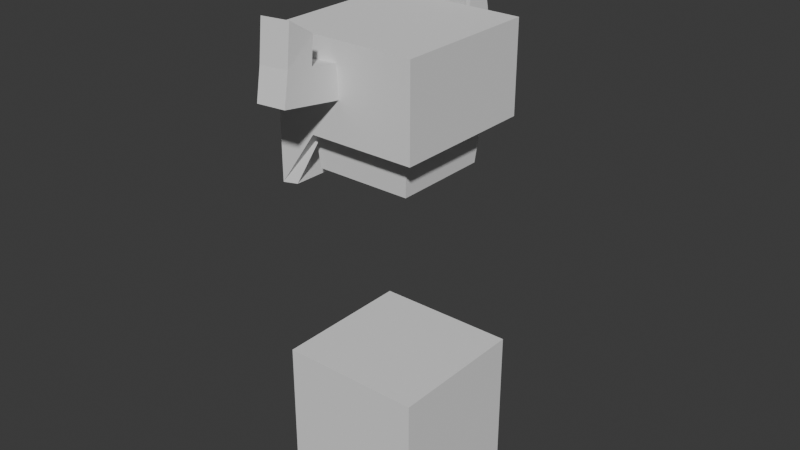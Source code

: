 # Source: SenorOscuro3.blend  (saved by Blender 4.0.36; exported with 4.5.12 LTS)
import bpy
from mathutils import Matrix  # noqa: F401  (used for matrix-valued properties, if any)

bpy.ops.wm.read_factory_settings(use_empty=True)
scene = bpy.context.scene
scene.name = 'Scene'

# ---- collections
col_collection = bpy.data.collections.new('Collection'); scene.collection.children.link(col_collection)

# ---- world
world_world = bpy.data.worlds.new('World'); scene.world = world_world
world_world.use_nodes = True; world_world.node_tree.nodes.clear()
_N = world_world.node_tree.nodes; _L = world_world.node_tree.links
n0 = _N.new('ShaderNodeOutputWorld'); n0.name = 'World Output'; n0.location = (300, 300)
n1 = _N.new('ShaderNodeBackground'); n1.name = 'Background'; n1.location = (10, 300)
n1.inputs[0].default_value = (0.05088, 0.05088, 0.05088, 1.0)
_L.new(n1.outputs[0], n0.inputs[0])
n0.is_active_output = True
world_world.color = (0.05088, 0.05088, 0.05088)
world_world.use_sun_shadow = False
world_world.sun_shadow_jitter_overblur = 0.0

# ---- meshes
me_cube_001 = bpy.data.meshes.new('Cube.001')
me_cube_001.from_pydata([(-1.0, -1.0, -1.0), (-1.0, -1.0, 1.0), (-1.0, 1.0, -1.0), (-1.0, 1.0, 1.0), (1.0, -1.0, -1.0), (1.0, -1.0, 1.0), (1.0, 1.0, -1.0), (1.0, 1.0, 1.0)], [], [(0, 1, 3, 2), (2, 3, 7, 6), (6, 7, 5, 4), (4, 5, 1, 0), (2, 6, 4, 0), (7, 3, 1, 5)])
_uv = me_cube_001.uv_layers.new(name='UVMap')
_uv.uv.foreach_set('vector', [0.375, 0.0, 0.625, 0.0, 0.625, 0.25, 0.375, 0.25, 0.375, 0.25, 0.625, 0.25, 0.625, 0.5, 0.375, 0.5, 0.375, 0.5, 0.625, 0.5, 0.625, 0.75, 0.375, 0.75, 0.375, 0.75, 0.625, 0.75, 0.625, 1.0, 0.375, 1.0, 0.125, 0.5, 0.375, 0.5, 0.375, 0.75, 0.125, 0.75, 0.625, 0.5, 0.875, 0.5, 0.875, 0.75, 0.625, 0.75])
me_cube_001.update()
me_cube_005 = bpy.data.meshes.new('Cube.005')
me_cube_005.from_pydata([(-1.0, -1.0, -1.0), (-1.0, -1.0, 1.0), (-1.0, 1.0, -1.0), (-1.0, 1.0, 1.0), (1.0, -1.0, 1.0), (1.0, 1.0, 1.0), (-1.0, -1.0, 0.0), (-1.0, 1.0, 0.0), (1.0, 1.0, 0.0), (1.0, -1.0, 0.0), (1.0, 0.6922, 0.0), (-1.0, 0.6922, 1.0), (1.0, 0.6922, 1.0), (-1.0, 0.6091, 0.0), (-1.0, 0.3843, -1.0), (-1.0, 0.3843, 1.0), (-1.0, -0.3843, 1.0), (-1.0, 0.0, 1.0), (1.0, -0.3843, 1.0), (1.0, 0.3843, 1.0), (1.0, 0.0, 1.0), (1.0, 0.3843, 0.0), (1.0, -0.3843, 0.0), (1.0, 0.0, 0.0), (-1.007, 0.003464, -0.1146), (-1.0, -1.0, 0.624), (-1.0, 0.6922, 0.624), (-1.0, 1.0, 0.624), (1.0, 1.0, 0.624), (1.0, -1.0, 0.624), (1.0, 0.6922, 0.624), (1.0, -0.3843, 0.624), (1.0, 0.0, 0.624), (1.0, 0.3843, 0.624), (-1.0, 0.3843, 0.624), (-1.0, 0.0, 0.624), (-1.002, -0.3651, 0.6192), (1.0, 1.0, -0.2374), (1.0, 0.6922, -0.2374), (1.0, -1.0, -0.2374), (-1.0, 0.5233, -0.5), (1.0, -0.3843, -0.2374), (1.0, 0.0, -0.2374), (1.0, 0.3843, -0.2374), (-1.0, -0.3843, -1.0), (-1.0, -0.6089, 0.0), (-1.0, -0.6772, 1.0), (1.0, -0.6772, 1.0), (1.0, -0.6772, 0.0), (-1.0, -0.6772, 0.624), (1.0, -0.6772, 0.624), (-1.0, -0.5063, -0.5), (1.0, -0.6772, -0.2374), (-0.4651, 1.0, 1.0), (-0.4651, -1.0, 1.0), (-0.4651, -1.0, 0.0), (-0.4651, 1.0, 0.0), (-0.4651, 0.6922, 1.0), (-0.4651, -0.3843, 1.0), (-0.4651, 0.0, 1.0), (-0.4651, 0.3843, 1.0), (-0.4651, -1.0, 0.624), (-0.4651, 1.0, 0.624), (-0.4651, 1.0, -0.2374), (-0.4651, -1.0, -0.2374), (-0.4651, -0.6772, 1.0), (-1.0, 0.6575, 0.3115), (-1.0, 1.0, 0.3115), (1.0, 1.0, 0.3115), (1.0, -1.0, 0.3115), (-1.0, -1.0, 0.3115), (1.0, 0.6922, 0.3115), (1.0, -0.3843, 0.3115), (-1.0, 0.3843, 0.3115), (1.0, 0.0, 0.3115), (1.0, 0.3843, 0.3115), (-1.0, 0.0, 0.3115), (-1.002, -0.3651, 0.3068), (1.0, -0.6772, 0.3115), (-1.0, -0.6487, 0.3115), (-0.4651, 1.0, 0.3115), (-0.4651, -1.0, 0.3115), (0.8674, 0.6922, 0.8674), (0.8125, 0.6922, 0.624), (-0.8674, -0.8674, 0.624), (-0.8917, -0.8917, 0.8917), (-0.8674, 0.6922, 0.8674), (-0.8125, 0.6922, 0.624), (-0.4651, 0.8674, 0.8674), (0.8917, 0.8917, 0.8917), (-0.8125, 0.6575, 0.3115), (-0.8125, 0.6091, 0.0), (-0.4651, -0.8674, 0.8674), (-0.8674, 0.8674, 0.3115), (-0.8674, 0.8674, 0.0), (0.8674, 0.8674, 0.3115), (0.8674, 0.8674, 0.0), (0.8674, -0.8674, 0.3115), (0.8674, -0.8674, 0.0), (-0.4651, -0.8125, 0.0), (-0.8674, -0.8674, 0.0), (0.8674, 0.3843, 0.8674), (-0.4651, 0.8125, 0.0), (0.8917, -0.8917, 0.8917), (0.8674, -0.8674, 0.624), (-0.8674, -0.8674, 0.3115), (0.8125, 0.6922, 0.0), (0.8674, 0.8674, 0.624), (-0.8125, 0.5233, -0.5), (-0.8125, 0.3843, -1.0), (0.8125, 0.6922, 0.3115), (-0.8917, 0.8917, 0.8917), (-0.8674, 0.8674, 0.624), (-0.4651, 0.6922, 0.8125), (0.8125, 0.0, 0.0), (0.8125, -0.3843, 0.0), (0.8125, 0.0, -0.2374), (0.8125, 0.3843, 0.0), (0.8125, 0.3843, -0.2374), (-0.8674, 0.0, 0.8674), (-0.8674, -0.3843, 0.8674), (-0.4651, -0.3843, 0.8125), (0.8674, -0.3843, 0.8674), (0.8674, 0.0, 0.8674), (-0.4651, 0.0, 0.8125), (-0.8674, 0.3843, 0.8674), (-0.4651, 0.3843, 0.8125), (0.8125, -0.3843, 0.3115), (0.8125, 0.0, 0.624), (0.8125, 0.3843, 0.624), (-0.8125, 0.0, 0.624), (-0.8125, -0.3843, 0.624), (-0.8125, -0.3843, -1.0), (-0.8253, -0.932, -1.0), (-0.8253, 0.932, -1.0), (-0.8674, -0.6772, 0.8674), (0.8674, -0.6772, 0.8674), (0.8125, -0.6772, 0.0), (0.8125, -0.3843, 0.624), (0.8125, 0.0, 0.3115), (0.8125, 0.3843, 0.3115), (-0.8125, 0.3843, 0.624), (-0.8125, 0.0, 0.3101), (-0.8125, -0.3843, 0.3105), (-0.8125, -0.6772, 0.624), (0.8125, -0.6772, 0.624), (-0.4651, -0.8125, 0.624), (-0.4651, 0.8125, 0.624), (0.8674, 0.8674, -0.2374), (0.8125, 0.6922, -0.2374), (0.8674, -0.8674, -0.2374), (0.8125, -0.3843, -0.2374), (0.8125, -0.6772, -0.2374), (-0.4651, 0.8125, -0.2374), (-0.4651, -0.8125, -0.2374), (-0.8125, -0.6089, 0.0), (-0.8125, -0.5063, -0.5), (0.8125, -0.6772, 0.3115), (-0.8125, -0.6487, 0.3115), (-0.4651, -0.6772, 0.8125), (-0.4651, 0.8125, 0.3115), (-0.4651, -0.8125, 0.3115), (-0.8125, 0.3843, 0.3105), (-0.8192, 0.003464, -0.1175)], [], [(65, 54, 1, 46), (62, 28, 5, 53), (30, 33, 19, 12), (61, 25, 1, 54), (57, 60, 15, 11), (38, 43, 21, 10), (50, 29, 4, 47), (63, 37, 8, 56), (52, 39, 9, 48), (49, 36, 16, 46), (34, 26, 11, 15), (26, 27, 3, 11), (58, 59, 20, 18), (59, 60, 19, 20), (72, 74, 23, 22), (74, 75, 21, 23), (76, 35, 36, 77), (34, 35, 76, 73), (37, 38, 10, 8), (53, 57, 11, 3), (28, 30, 12, 5), (68, 71, 30, 28), (17, 16, 36, 35), (15, 17, 35, 34), (20, 19, 33, 32), (18, 20, 32, 31), (66, 67, 27, 26), (78, 69, 29, 50), (81, 70, 25, 61), (71, 75, 33, 30), (80, 68, 28, 62), (23, 21, 43, 42), (22, 23, 42, 41), (7, 2, 63, 56), (7, 56, 80, 67), (9, 55, 81, 69), (0, 51, 45, 6), (72, 78, 50, 31), (70, 79, 49, 25), (0, 44, 51), (25, 49, 46, 1), (41, 52, 48, 22), (31, 50, 47, 18), (58, 65, 46, 16), (18, 47, 65, 58), (64, 0, 6, 55), (67, 80, 62, 27), (69, 81, 61, 29), (5, 12, 57, 53), (17, 15, 60, 59), (16, 17, 59, 58), (13, 40, 2, 7), (39, 64, 55, 9), (12, 19, 60, 57), (29, 61, 54, 4), (27, 62, 53, 3), (47, 4, 54, 65), (40, 14, 2), (6, 45, 79, 70), (22, 48, 78, 72), (56, 8, 68, 80), (10, 21, 75, 71), (55, 6, 70, 81), (48, 9, 69, 78), (13, 7, 67, 66), (8, 10, 71, 68), (32, 33, 75, 74), (31, 32, 74, 72), (76, 24, 73), (76, 77, 24), (159, 135, 85, 92), (147, 88, 89, 107), (83, 82, 101, 129), (146, 92, 85, 84), (113, 86, 125, 126), (149, 106, 117, 118), (145, 136, 103, 104), (153, 102, 96, 148), (152, 137, 98, 150), (144, 135, 120, 131), (141, 125, 86, 87), (87, 86, 111, 112), (121, 122, 123, 124), (124, 123, 101, 126), (127, 115, 114, 139), (139, 114, 117, 140), (142, 143, 131, 130), (141, 162, 142, 130), (148, 96, 106, 149), (88, 111, 86, 113), (107, 89, 82, 83), (95, 107, 83, 110), (119, 130, 131, 120), (125, 141, 130, 119), (123, 128, 129, 101), (122, 138, 128, 123), (90, 87, 112, 93), (157, 145, 104, 97), (161, 146, 84, 105), (110, 83, 129, 140), (160, 147, 107, 95), (114, 116, 118, 117), (115, 151, 116, 114), (94, 102, 153, 134), (94, 93, 160, 102), (98, 97, 161, 99), (133, 100, 155, 156), (127, 138, 145, 157), (105, 84, 144, 158), (133, 156, 132), (84, 85, 135, 144), (151, 115, 137, 152), (138, 122, 136, 145), (121, 120, 135, 159), (122, 121, 159, 136), (154, 99, 100, 133), (93, 112, 147, 160), (97, 104, 146, 161), (89, 88, 113, 82), (119, 124, 126, 125), (120, 121, 124, 119), (91, 94, 134, 108), (150, 98, 99, 154), (82, 113, 126, 101), (104, 103, 92, 146), (112, 111, 88, 147), (136, 159, 92, 103), (108, 134, 109), (100, 105, 158, 155), (115, 127, 157, 137), (102, 160, 95, 96), (106, 110, 140, 117), (99, 161, 105, 100), (137, 157, 97, 98), (91, 90, 93, 94), (96, 95, 110, 106), (128, 139, 140, 129), (138, 127, 139, 128), (142, 162, 163), (142, 163, 143), (66, 26, 87, 90), (49, 79, 158, 144), (26, 34, 141, 87), (41, 42, 116, 151), (52, 41, 151, 152), (77, 36, 131, 143), (36, 49, 144, 131), (44, 0, 133, 132), (51, 44, 132, 156), (73, 24, 163, 162), (2, 14, 109, 134), (39, 52, 152, 150), (34, 73, 162, 141), (14, 40, 108, 109), (24, 77, 143, 163), (37, 63, 153, 148), (79, 45, 155, 158), (40, 13, 91, 108), (0, 64, 154, 133), (45, 51, 156, 155), (63, 2, 134, 153), (43, 38, 149, 118), (13, 66, 90, 91), (64, 39, 150, 154), (38, 37, 148, 149), (42, 43, 118, 116)])
_uv = me_cube_005.uv_layers.new(name='UVMap')
_uv.uv.foreach_set('vector', [0.8081, 0.7096, 0.8081, 0.75, 0.875, 0.75, 0.875, 0.7096, 0.578, 0.3169, 0.578, 0.5, 0.625, 0.5, 0.625, 0.3169, 0.578, 0.5385, 0.578, 0.577, 0.625, 0.577, 0.625, 0.5385, 0.578, 0.9331, 0.578, 1.0, 0.625, 1.0, 0.625, 0.9331, 0.8081, 0.5385, 0.8081, 0.577, 0.875, 0.577, 0.875, 0.5385, 0.4703, 0.5385, 0.4703, 0.577, 0.5, 0.577, 0.5, 0.5385, 0.578, 0.7096, 0.578, 0.75, 0.625, 0.75, 0.625, 0.7096, 0.4703, 0.3169, 0.4703, 0.5, 0.5, 0.5, 0.5, 0.3169, 0.4703, 0.7096, 0.4703, 0.75, 0.5, 0.75, 0.5, 0.7096, 0.578, 0.04035, 0.578, 0.07696, 0.625, 0.07696, 0.625, 0.04035, 0.578, 0.173, 0.578, 0.2115, 0.625, 0.2115, 0.625, 0.173, 0.578, 0.2115, 0.578, 0.25, 0.625, 0.25, 0.625, 0.2115, 0.8081, 0.673, 0.8081, 0.625, 0.625, 0.625, 0.625, 0.673, 0.8081, 0.625, 0.8081, 0.577, 0.625, 0.577, 0.625, 0.625, 0.5389, 0.673, 0.5389, 0.625, 0.5, 0.625, 0.5, 0.673, 0.5389, 0.625, 0.5389, 0.577, 0.5, 0.577, 0.5, 0.625, 0.5389, 0.125, 0.578, 0.125, 0.578, 0.07696, 0.5389, 0.07696, 0.578, 0.173, 0.578, 0.125, 0.5389, 0.125, 0.5389, 0.173, 0.4703, 0.5, 0.4703, 0.5385, 0.5, 0.5385, 0.5, 0.5, 0.8081, 0.5, 0.8081, 0.5385, 0.875, 0.5385, 0.875, 0.5, 0.578, 0.5, 0.578, 0.5385, 0.625, 0.5385, 0.625, 0.5, 0.5389, 0.5, 0.5389, 0.5385, 0.578, 0.5385, 0.578, 0.5, 0.625, 0.125, 0.625, 0.07696, 0.578, 0.07696, 0.578, 0.125, 0.625, 0.173, 0.625, 0.125, 0.578, 0.125, 0.578, 0.173, 0.625, 0.625, 0.625, 0.577, 0.578, 0.577, 0.578, 0.625, 0.625, 0.673, 0.625, 0.625, 0.578, 0.625, 0.578, 0.673, 0.5389, 0.2072, 0.5389, 0.25, 0.578, 0.25, 0.578, 0.2115, 0.5389, 0.7096, 0.5389, 0.75, 0.578, 0.75, 0.578, 0.7096, 0.5389, 0.9331, 0.5389, 1.0, 0.578, 1.0, 0.578, 0.9331, 0.5389, 0.5385, 0.5389, 0.577, 0.578, 0.577, 0.578, 0.5385, 0.5389, 0.3169, 0.5389, 0.5, 0.578, 0.5, 0.578, 0.3169, 0.5, 0.625, 0.5, 0.577, 0.4703, 0.577, 0.4703, 0.625, 0.5, 0.673, 0.5, 0.625, 0.4703, 0.625, 0.4703, 0.673, 0.5, 0.25, 0.375, 0.25, 0.4703, 0.3169, 0.5, 0.3169, 0.5, 0.25, 0.5, 0.3169, 0.5389, 0.3169, 0.5389, 0.25, 0.5, 0.75, 0.5, 0.9331, 0.5389, 0.9331, 0.5389, 0.75, 0.375, 1.0, 0.4375, 0.06171, 0.5, 0.04888, 0.5, 0.0, 0.5389, 0.673, 0.5389, 0.7096, 0.578, 0.7096, 0.578, 0.673, 0.5389, 0.0, 0.5389, 0.04392, 0.578, 0.04035, 0.578, 0.0, 0.375, 1.0, 0.375, 0.07696, 0.4375, 0.06171, 0.578, 0.0, 0.578, 0.04035, 0.625, 0.04035, 0.625, 0.0, 0.4703, 0.673, 0.4703, 0.7096, 0.5, 0.7096, 0.5, 0.673, 0.578, 0.673, 0.578, 0.7096, 0.625, 0.7096, 0.625, 0.673, 0.8081, 0.673, 0.8081, 0.7096, 0.875, 0.7096, 0.875, 0.673, 0.625, 0.673, 0.625, 0.7096, 0.8081, 0.7096, 0.8081, 0.673, 0.4703, 0.9331, 0.375, 1.0, 0.5, 0.0, 0.5, 0.9331, 0.5389, 0.25, 0.5389, 0.3169, 0.578, 0.3169, 0.578, 0.25, 0.5389, 0.75, 0.5389, 0.9331, 0.578, 0.9331, 0.578, 0.75, 0.625, 0.5, 0.625, 0.5385, 0.8081, 0.5385, 0.8081, 0.5, 0.875, 0.625, 0.875, 0.577, 0.8081, 0.577, 0.8081, 0.625, 0.875, 0.673, 0.875, 0.625, 0.8081, 0.625, 0.8081, 0.673, 0.5, 0.2011, 0.4375, 0.1904, 0.375, 0.25, 0.5, 0.25, 0.4703, 0.75, 0.4703, 0.9331, 0.5, 0.9331, 0.5, 0.75, 0.625, 0.5385, 0.625, 0.577, 0.8081, 0.577, 0.8081, 0.5385, 0.578, 0.75, 0.578, 0.9331, 0.625, 0.9331, 0.625, 0.75, 0.578, 0.25, 0.578, 0.3169, 0.625, 0.3169, 0.625, 0.25, 0.625, 0.7096, 0.625, 0.75, 0.8081, 0.75, 0.8081, 0.7096, 0.4375, 0.1904, 0.375, 0.173, 0.375, 0.25, 0.5, 0.0, 0.5, 0.04888, 0.5389, 0.04392, 0.5389, 0.0, 0.5, 0.673, 0.5, 0.7096, 0.5389, 0.7096, 0.5389, 0.673, 0.5, 0.3169, 0.5, 0.5, 0.5389, 0.5, 0.5389, 0.3169, 0.5, 0.5385, 0.5, 0.577, 0.5389, 0.577, 0.5389, 0.5385, 0.5, 0.9331, 0.5, 1.0, 0.5389, 1.0, 0.5389, 0.9331, 0.5, 0.7096, 0.5, 0.75, 0.5389, 0.75, 0.5389, 0.7096, 0.5, 0.2011, 0.5, 0.25, 0.5389, 0.25, 0.5389, 0.2072, 0.5, 0.5, 0.5, 0.5385, 0.5389, 0.5385, 0.5389, 0.5, 0.578, 0.625, 0.578, 0.577, 0.5389, 0.577, 0.5389, 0.625, 0.578, 0.673, 0.578, 0.625, 0.5389, 0.625, 0.5389, 0.673, 0.5389, 0.125, 0.5, 0.125, 0.5389, 0.173, 0.5389, 0.125, 0.5389, 0.07696, 0.5, 0.125, 0.8081, 0.7096, 0.875, 0.7096, 0.875, 0.75, 0.8081, 0.75, 0.578, 0.3169, 0.625, 0.3169, 0.625, 0.5, 0.578, 0.5, 0.578, 0.5385, 0.625, 0.5385, 0.625, 0.577, 0.578, 0.577, 0.578, 0.9331, 0.625, 0.9331, 0.625, 1.0, 0.578, 1.0, 0.8081, 0.5385, 0.875, 0.5385, 0.875, 0.577, 0.8081, 0.577, 0.4703, 0.5385, 0.5, 0.5385, 0.5, 0.577, 0.4703, 0.577, 0.578, 0.7096, 0.625, 0.7096, 0.625, 0.75, 0.578, 0.75, 0.4703, 0.3169, 0.5, 0.3169, 0.5, 0.5, 0.4703, 0.5, 0.4703, 0.7096, 0.5, 0.7096, 0.5, 0.75, 0.4703, 0.75, 0.578, 0.04035, 0.625, 0.04035, 0.625, 0.07696, 0.578, 0.07696, 0.578, 0.173, 0.625, 0.173, 0.625, 0.2115, 0.578, 0.2115, 0.578, 0.2115, 0.625, 0.2115, 0.625, 0.25, 0.578, 0.25, 0.8081, 0.673, 0.625, 0.673, 0.625, 0.625, 0.8081, 0.625, 0.8081, 0.625, 0.625, 0.625, 0.625, 0.577, 0.8081, 0.577, 0.5389, 0.673, 0.5, 0.673, 0.5, 0.625, 0.5389, 0.625, 0.5389, 0.625, 0.5, 0.625, 0.5, 0.577, 0.5389, 0.577, 0.5389, 0.125, 0.5389, 0.07696, 0.578, 0.07696, 0.578, 0.125, 0.578, 0.173, 0.5389, 0.173, 0.5389, 0.125, 0.578, 0.125, 0.4703, 0.5, 0.5, 0.5, 0.5, 0.5385, 0.4703, 0.5385, 0.8081, 0.5, 0.875, 0.5, 0.875, 0.5385, 0.8081, 0.5385, 0.578, 0.5, 0.625, 0.5, 0.625, 0.5385, 0.578, 0.5385, 0.5389, 0.5, 0.578, 0.5, 0.578, 0.5385, 0.5389, 0.5385, 0.625, 0.125, 0.578, 0.125, 0.578, 0.07696, 0.625, 0.07696, 0.625, 0.173, 0.578, 0.173, 0.578, 0.125, 0.625, 0.125, 0.625, 0.625, 0.578, 0.625, 0.578, 0.577, 0.625, 0.577, 0.625, 0.673, 0.578, 0.673, 0.578, 0.625, 0.625, 0.625, 0.5389, 0.2072, 0.578, 0.2115, 0.578, 0.25, 0.5389, 0.25, 0.5389, 0.7096, 0.578, 0.7096, 0.578, 0.75, 0.5389, 0.75, 0.5389, 0.9331, 0.578, 0.9331, 0.578, 1.0, 0.5389, 1.0, 0.5389, 0.5385, 0.578, 0.5385, 0.578, 0.577, 0.5389, 0.577, 0.5389, 0.3169, 0.578, 0.3169, 0.578, 0.5, 0.5389, 0.5, 0.5, 0.625, 0.4703, 0.625, 0.4703, 0.577, 0.5, 0.577, 0.5, 0.673, 0.4703, 0.673, 0.4703, 0.625, 0.5, 0.625, 0.5, 0.25, 0.5, 0.3169, 0.4703, 0.3169, 0.375, 0.25, 0.5, 0.25, 0.5389, 0.25, 0.5389, 0.3169, 0.5, 0.3169, 0.5, 0.75, 0.5389, 0.75, 0.5389, 0.9331, 0.5, 0.9331, 0.375, 1.0, 0.5, 0.0, 0.5, 0.04888, 0.4375, 0.06171, 0.5389, 0.673, 0.578, 0.673, 0.578, 0.7096, 0.5389, 0.7096, 0.5389, 0.0, 0.578, 0.0, 0.578, 0.04035, 0.5389, 0.04392, 0.375, 1.0, 0.4375, 0.06171, 0.375, 0.07696, 0.578, 0.0, 0.625, 0.0, 0.625, 0.04035, 0.578, 0.04035, 0.4703, 0.673, 0.5, 0.673, 0.5, 0.7096, 0.4703, 0.7096, 0.578, 0.673, 0.625, 0.673, 0.625, 0.7096, 0.578, 0.7096, 0.8081, 0.673, 0.875, 0.673, 0.875, 0.7096, 0.8081, 0.7096, 0.625, 0.673, 0.8081, 0.673, 0.8081, 0.7096, 0.625, 0.7096, 0.4703, 0.9331, 0.5, 0.9331, 0.5, 0.0, 0.375, 1.0, 0.5389, 0.25, 0.578, 0.25, 0.578, 0.3169, 0.5389, 0.3169, 0.5389, 0.75, 0.578, 0.75, 0.578, 0.9331, 0.5389, 0.9331, 0.625, 0.5, 0.8081, 0.5, 0.8081, 0.5385, 0.625, 0.5385, 0.875, 0.625, 0.8081, 0.625, 0.8081, 0.577, 0.875, 0.577, 0.875, 0.673, 0.8081, 0.673, 0.8081, 0.625, 0.875, 0.625, 0.5, 0.2011, 0.5, 0.25, 0.375, 0.25, 0.4375, 0.1904, 0.4703, 0.75, 0.5, 0.75, 0.5, 0.9331, 0.4703, 0.9331, 0.625, 0.5385, 0.8081, 0.5385, 0.8081, 0.577, 0.625, 0.577, 0.578, 0.75, 0.625, 0.75, 0.625, 0.9331, 0.578, 0.9331, 0.578, 0.25, 0.625, 0.25, 0.625, 0.3169, 0.578, 0.3169, 0.625, 0.7096, 0.8081, 0.7096, 0.8081, 0.75, 0.625, 0.75, 0.4375, 0.1904, 0.375, 0.25, 0.375, 0.173, 0.5, 0.0, 0.5389, 0.0, 0.5389, 0.04392, 0.5, 0.04888, 0.5, 0.673, 0.5389, 0.673, 0.5389, 0.7096, 0.5, 0.7096, 0.5, 0.3169, 0.5389, 0.3169, 0.5389, 0.5, 0.5, 0.5, 0.5, 0.5385, 0.5389, 0.5385, 0.5389, 0.577, 0.5, 0.577, 0.5, 0.9331, 0.5389, 0.9331, 0.5389, 1.0, 0.5, 1.0, 0.5, 0.7096, 0.5389, 0.7096, 0.5389, 0.75, 0.5, 0.75, 0.5, 0.2011, 0.5389, 0.2072, 0.5389, 0.25, 0.5, 0.25, 0.5, 0.5, 0.5389, 0.5, 0.5389, 0.5385, 0.5, 0.5385, 0.578, 0.625, 0.5389, 0.625, 0.5389, 0.577, 0.578, 0.577, 0.578, 0.673, 0.5389, 0.673, 0.5389, 0.625, 0.578, 0.625, 0.5389, 0.125, 0.5389, 0.173, 0.5, 0.125, 0.5389, 0.125, 0.5, 0.125, 0.5389, 0.07696, 0.5389, 0.2072, 0.578, 0.2115, 0.578, 0.2115, 0.5389, 0.2072, 0.578, 0.04035, 0.5389, 0.04392, 0.5389, 0.04392, 0.578, 0.04035, 0.578, 0.2115, 0.578, 0.173, 0.578, 0.173, 0.578, 0.2115, 0.4703, 0.673, 0.4703, 0.625, 0.4703, 0.625, 0.4703, 0.673, 0.4703, 0.7096, 0.4703, 0.673, 0.4703, 0.673, 0.4703, 0.7096, 0.5389, 0.07696, 0.578, 0.07696, 0.578, 0.07696, 0.5389, 0.07696, 0.578, 0.07696, 0.578, 0.04035, 0.578, 0.04035, 0.578, 0.07696, 0.375, 0.07696, 0.375, 1.0, 0.375, 1.0, 0.375, 0.07696, 0.4375, 0.06171, 0.375, 0.07696, 0.375, 0.07696, 0.4375, 0.06171, 0.5389, 0.173, 0.5, 0.125, 0.5, 0.125, 0.5389, 0.173, 0.375, 0.25, 0.375, 0.173, 0.375, 0.173, 0.375, 0.25, 0.4703, 0.75, 0.4703, 0.7096, 0.4703, 0.7096, 0.4703, 0.75, 0.578, 0.173, 0.5389, 0.173, 0.5389, 0.173, 0.578, 0.173, 0.375, 0.173, 0.4375, 0.1904, 0.4375, 0.1904, 0.375, 0.173, 0.5, 0.125, 0.5389, 0.07696, 0.5389, 0.07696, 0.5, 0.125, 0.4703, 0.5, 0.4703, 0.3169, 0.4703, 0.3169, 0.4703, 0.5, 0.5389, 0.04392, 0.5, 0.04888, 0.5, 0.04888, 0.5389, 0.04392, 0.4375, 0.1904, 0.5, 0.2011, 0.5, 0.2011, 0.4375, 0.1904, 0.375, 1.0, 0.4703, 0.9331, 0.4703, 0.9331, 0.375, 1.0, 0.5, 0.04888, 0.4375, 0.06171, 0.4375, 0.06171, 0.5, 0.04888, 0.4703, 0.3169, 0.375, 0.25, 0.375, 0.25, 0.4703, 0.3169, 0.4703, 0.577, 0.4703, 0.5385, 0.4703, 0.5385, 0.4703, 0.577, 0.5, 0.2011, 0.5389, 0.2072, 0.5389, 0.2072, 0.5, 0.2011, 0.4703, 0.9331, 0.4703, 0.75, 0.4703, 0.75, 0.4703, 0.9331, 0.4703, 0.5385, 0.4703, 0.5, 0.4703, 0.5, 0.4703, 0.5385, 0.4703, 0.625, 0.4703, 0.577, 0.4703, 0.577, 0.4703, 0.625])
me_cube_005.update()
me_cube_006 = bpy.data.meshes.new('Cube.006')
me_cube_006.from_pydata([(-0.6683, -0.6683, 3.624), (-0.8142, -0.8142, 5.252), (-0.6683, 0.6683, 3.624), (-0.8142, 0.8142, 5.252), (0.6683, -0.6683, 3.624), (0.8142, -0.8142, 5.252), (0.6683, 0.6683, 3.624), (0.8142, 0.8142, 5.252), (-0.9319, 0.4014, 4.8), (-0.9406, 0.3978, 4.944), (-0.9156, 0.65, 4.846), (-0.9156, 0.6502, 5.059), (-0.9319, -0.4014, 4.8), (-0.9406, -0.3978, 4.944), (-0.9156, -0.65, 4.846), (-0.9156, -0.6502, 5.059)], [], [(0, 1, 3, 2), (2, 3, 7, 6), (6, 7, 5, 4), (4, 5, 1, 0), (2, 6, 4, 0), (7, 3, 1, 5), (8, 9, 11, 10), (12, 14, 15, 13)])
_uv = me_cube_006.uv_layers.new(name='UVMap')
_uv.uv.foreach_set('vector', [0.375, 0.0, 0.625, 0.0, 0.625, 0.25, 0.375, 0.25, 0.375, 0.25, 0.625, 0.25, 0.625, 0.5, 0.375, 0.5, 0.375, 0.5, 0.625, 0.5, 0.625, 0.75, 0.375, 0.75, 0.375, 0.75, 0.625, 0.75, 0.625, 1.0, 0.375, 1.0, 0.125, 0.5, 0.375, 0.5, 0.375, 0.75, 0.125, 0.75, 0.625, 0.5, 0.875, 0.5, 0.875, 0.75, 0.625, 0.75, 1.087, 0.112, 1.278, 0.1096, 1.311, 0.3609, 0.9989, 0.3583, 1.087, 0.112, 0.9989, 0.3583, 1.311, 0.3609, 1.278, 0.1096])
me_cube_006.update()
me_cube_002 = bpy.data.meshes.new('Cube.002')
me_cube_002.from_pydata([(-0.6079, 0.2123, 4.574), (-0.6085, 0.1609, 4.992), (-0.4689, 1.915, 4.77), (-0.4695, 1.863, 5.187), (-0.1874, 0.2012, 4.574), (-0.188, 0.1498, 4.991), (-0.04837, 1.904, 4.769), (-0.04894, 1.852, 5.186), (-0.4795, 1.514, 4.72), (-0.4801, 1.463, 5.138), (-0.05903, 1.503, 4.719), (-0.0596, 1.451, 5.137), (-0.5864, 1.369, 6.143), (-0.5256, 1.702, 6.364), (-0.1103, 1.661, 6.311), (-0.1711, 1.328, 6.09), (-0.3012, 0.7459, 6.563), (-0.4678, -1.844, 4.858), (-0.4922, -1.749, 5.274), (-0.4618, -0.9252, 4.719), (-0.4861, -0.8304, 5.134), (-0.04282, -1.841, 4.882), (-0.06719, -1.746, 5.298), (-0.03678, -0.9216, 4.743), (-0.06115, -0.8268, 5.159), (-0.4654, -1.48, 4.803), (-0.4898, -1.385, 5.218), (-0.04042, -1.476, 4.827), (-0.06479, -1.381, 5.243), (-0.08608, -1.326, 5.606), (-0.08138, -1.676, 5.824), (-0.5064, -1.68, 5.8), (-0.5111, -1.33, 5.582)], [], [(8, 9, 3, 2), (2, 3, 7, 6), (10, 11, 5, 4), (4, 5, 1, 0), (8, 10, 4, 0), (11, 9, 1, 5), (3, 9, 12, 13), (2, 6, 10, 8), (6, 7, 11, 10), (0, 1, 9, 8), (15, 14, 16), (7, 3, 13, 14), (9, 11, 15, 12), (11, 7, 14, 15), (13, 12, 16), (12, 15, 16), (14, 13, 16), (25, 26, 20, 19), (19, 20, 24, 23), (27, 28, 22, 21), (21, 22, 18, 17), (25, 27, 21, 17), (26, 18, 31, 32), (24, 20, 26, 28), (19, 23, 27, 25), (23, 24, 28, 27), (17, 18, 26, 25), (29, 32, 31, 30), (18, 22, 30, 31), (28, 26, 32, 29), (22, 28, 29, 30)])
_uv = me_cube_002.uv_layers.new(name='UVMap')
_uv.uv.foreach_set('vector', [0.375, 0.2129, 0.625, 0.2129, 0.625, 0.25, 0.375, 0.25, 0.375, 0.25, 0.625, 0.25, 0.625, 0.5, 0.375, 0.5, 0.375, 0.5371, 0.625, 0.5371, 0.625, 0.75, 0.375, 0.75, 0.375, 0.75, 0.625, 0.75, 0.625, 1.0, 0.375, 1.0, 0.125, 0.5371, 0.375, 0.5371, 0.375, 0.75, 0.125, 0.75, 0.625, 0.5371, 0.875, 0.5371, 0.875, 0.75, 0.625, 0.75, 0.625, 0.25, 0.625, 0.2129, 0.625, 0.2129, 0.625, 0.25, 0.125, 0.5, 0.375, 0.5, 0.375, 0.5371, 0.125, 0.5371, 0.375, 0.5, 0.625, 0.5, 0.625, 0.5371, 0.375, 0.5371, 0.375, 0.0, 0.625, 0.0, 0.625, 0.2129, 0.375, 0.2129, 0.625, 0.5371, 0.625, 0.5, 0.625, 0.5371, 0.625, 0.5, 0.625, 0.25, 0.625, 0.25, 0.625, 0.5, 0.875, 0.5371, 0.625, 0.5371, 0.625, 0.5371, 0.875, 0.5371, 0.625, 0.5371, 0.625, 0.5, 0.625, 0.5, 0.625, 0.5371, 0.625, 0.25, 0.625, 0.2129, 0.625, 0.25, 0.875, 0.5371, 0.625, 0.5371, 0.875, 0.5371, 0.625, 0.5, 0.625, 0.25, 0.625, 0.5, 0.375, 0.09915, 0.625, 0.09915, 0.625, 0.25, 0.375, 0.25, 0.375, 0.25, 0.625, 0.25, 0.625, 0.5, 0.375, 0.5, 0.375, 0.6508, 0.625, 0.6508, 0.625, 0.75, 0.375, 0.75, 0.375, 0.75, 0.625, 0.75, 0.625, 1.0, 0.375, 1.0, 0.125, 0.6508, 0.375, 0.6508, 0.375, 0.75, 0.125, 0.75, 0.625, 0.09915, 0.625, 0.0, 0.625, 0.0, 0.625, 0.09915, 0.625, 0.5, 0.875, 0.5, 0.875, 0.6508, 0.625, 0.6508, 0.125, 0.5, 0.375, 0.5, 0.375, 0.6508, 0.125, 0.6508, 0.375, 0.5, 0.625, 0.5, 0.625, 0.6508, 0.375, 0.6508, 0.375, 0.0, 0.625, 0.0, 0.625, 0.09915, 0.375, 0.09915, 0.625, 0.6508, 0.875, 0.6508, 0.875, 0.75, 0.625, 0.75, 0.625, 1.0, 0.625, 0.75, 0.625, 0.75, 0.625, 1.0, 0.625, 0.6508, 0.875, 0.6508, 0.875, 0.6508, 0.625, 0.6508, 0.625, 0.75, 0.625, 0.6508, 0.625, 0.6508, 0.625, 0.75])
me_cube_002.update()

# ---- objects
ob_cube = bpy.data.objects.new('Cube', me_cube_001)
ob_cube_003 = bpy.data.objects.new('Cube.003', me_cube_005)
ob_cube_004 = bpy.data.objects.new('Cube.004', me_cube_006)
ob_cube_001 = bpy.data.objects.new('Cube.001', me_cube_002)

# ---- transforms, parenting, visibility, modifiers, constraints
ob_cube.location = (0.0, 0.0, -2.444)
ob_cube_003.location = (0.0, 0.0, 2.015)
ob_cube_004.location = (0.0, 0.0, -2.444)
ob_cube_001.location = (0.0, 0.0, -2.444)

# ---- collection membership
col_collection.objects.link(ob_cube)
col_collection.objects.link(ob_cube_003)
col_collection.objects.link(ob_cube_004)
col_collection.objects.link(ob_cube_001)

# ---- scene / render settings (as saved in the file)
scene.frame_start = 1; scene.frame_end = 250; scene.frame_set(1)
scene.render.engine = 'BLENDER_EEVEE_NEXT'
scene.cycles.sampling_pattern = 'TABULATED_SOBOL'
bpy.context.view_layer.update()

# ---- added for rendering (the .blend has no active camera and no usable light): camera, sun
cam_auto = bpy.data.cameras.new('AutoCamera')
cam_auto.lens = 50.0
cam_auto.sensor_width = 36.0
cam_auto.clip_end = 1000.0
ob_auto_camera = bpy.data.objects.new('AutoCamera', cam_auto)
scene.collection.objects.link(ob_auto_camera)
ob_auto_camera.location = (8.02819, -9.60249, 6.76219)
ob_auto_camera.rotation_euler = (1.09748, -7.21219e-08, 0.694738)
scene.camera = ob_auto_camera
light_auto_sun = bpy.data.lights.new('AutoSun', 'SUN')
light_auto_sun.energy = 3.0
light_auto_sun.angle = 0.0523599
ob_auto_sun = bpy.data.objects.new('AutoSun', light_auto_sun)
scene.collection.objects.link(ob_auto_sun)
ob_auto_sun.rotation_euler = (0.872665, 0.174533, 0.523599)
bpy.context.view_layer.update()
